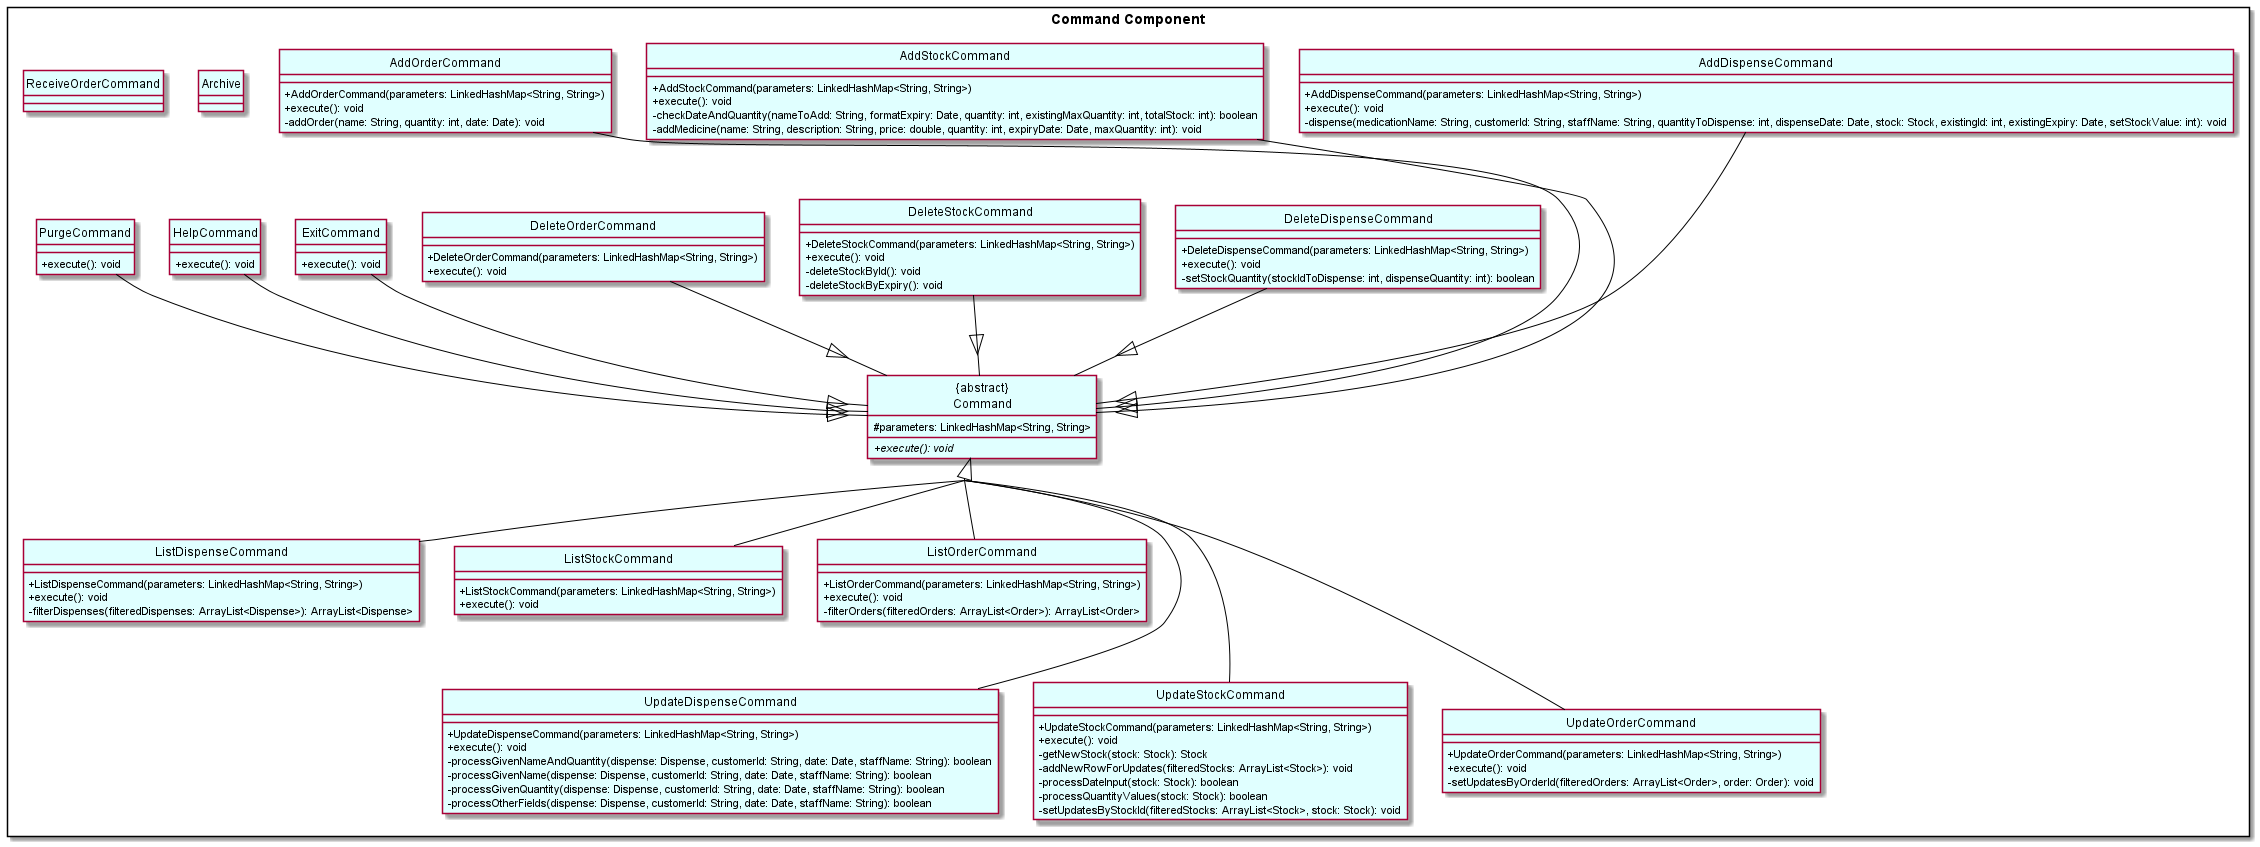

The diagram above was rendered by PlantUML. Its source (embedded in the PNG):
@startuml
'https://plantuml.com/class-diagram

!include style.puml

' hide the circles in the diagram
hide circle
' hide the icons for access modifiers
skinparam classAttributeIconSize 0
' to join all the arrows
skinparam groupInheritance 3
skinparam classBackgroundColor COLOR_COMMAND_BOX
skinparam arrowColor #000000

package "Command Component" <<Rectangle>> {
    class "{abstract}\nCommand" as Command
    class AddDispenseCommand
    class AddStockCommand
    class AddOrderCommand
    class Archive
    class DeleteDispenseCommand
    class DeleteStockCommand
    class DeleteOrderCommand
    class ExitCommand
    class HelpCommand
    class ListDispenseCommand
    class ListStockCommand
    class ListOrderCommand
    class PurgeCommand
    class ReceiveOrderCommand
    class UpdateDispenseCommand
    class UpdateStockCommand
    class UpdateOrderCommand

}

class Command {
    #parameters: LinkedHashMap<String, String>
    +execute(): void{abstract}
}

class AddDispenseCommand {
    +AddDispenseCommand(parameters: LinkedHashMap<String, String>)
    +execute(): void
    -dispense(medicationName: String, customerId: String, staffName: String, quantityToDispense: int, dispenseDate: Date, stock: Stock, existingId: int, existingExpiry: Date, setStockValue: int): void
}

class AddStockCommand {
    +AddStockCommand(parameters: LinkedHashMap<String, String>)
    +execute(): void
    -checkDateAndQuantity(nameToAdd: String, formatExpiry: Date, quantity: int, existingMaxQuantity: int, totalStock: int): boolean
    -addMedicine(name: String, description: String, price: double, quantity: int, expiryDate: Date, maxQuantity: int): void
}

class AddOrderCommand {
    +AddOrderCommand(parameters: LinkedHashMap<String, String>)
    +execute(): void
    -addOrder(name: String, quantity: int, date: Date): void
}

class Archive {
    'to fill up
}

class DeleteDispenseCommand {
    +DeleteDispenseCommand(parameters: LinkedHashMap<String, String>)
    +execute(): void
    -setStockQuantity(stockIdToDispense: int, dispenseQuantity: int): boolean
}

class DeleteStockCommand {
    +DeleteStockCommand(parameters: LinkedHashMap<String, String>)
    +execute(): void
    -deleteStockById(): void
    -deleteStockByExpiry(): void
}

class DeleteOrderCommand {
    +DeleteOrderCommand(parameters: LinkedHashMap<String, String>)
    +execute(): void
}

class ExitCommand {
    +execute(): void
}

class HelpCommand {
    +execute(): void
}

class ListDispenseCommand {
    +ListDispenseCommand(parameters: LinkedHashMap<String, String>)
    +execute(): void
    -filterDispenses(filteredDispenses: ArrayList<Dispense>): ArrayList<Dispense>
}

class ListStockCommand {
    +ListStockCommand(parameters: LinkedHashMap<String, String>)
    +execute(): void
}

class ListOrderCommand {
    +ListOrderCommand(parameters: LinkedHashMap<String, String>)
    +execute(): void
    -filterOrders(filteredOrders: ArrayList<Order>): ArrayList<Order>
}

class PurgeCommand {
    +execute(): void
}

class UpdateDispenseCommand {
    +UpdateDispenseCommand(parameters: LinkedHashMap<String, String>)
    +execute(): void
    -processGivenNameAndQuantity(dispense: Dispense, customerId: String, date: Date, staffName: String): boolean
    -processGivenName(dispense: Dispense, customerId: String, date: Date, staffName: String): boolean
    -processGivenQuantity(dispense: Dispense, customerId: String, date: Date, staffName: String): boolean
    -processOtherFields(dispense: Dispense, customerId: String, date: Date, staffName: String): boolean
}

class UpdateOrderCommand {
    +UpdateOrderCommand(parameters: LinkedHashMap<String, String>)
    +execute(): void
    -setUpdatesByOrderId(filteredOrders: ArrayList<Order>, order: Order): void
}

class UpdateStockCommand {
    +UpdateStockCommand(parameters: LinkedHashMap<String, String>)
    +execute(): void
    -getNewStock(stock: Stock): Stock
    -addNewRowForUpdates(filteredStocks: ArrayList<Stock>): void
    -processDateInput(stock: Stock): boolean
    -processQuantityValues(stock: Stock): boolean
    -setUpdatesByStockId(filteredStocks: ArrayList<Stock>, stock: Stock): void
}

AddDispenseCommand ---|> Command
AddStockCommand ---|> Command
AddOrderCommand ---|> Command
DeleteDispenseCommand --|> Command
DeleteStockCommand --|> Command
DeleteOrderCommand --|> Command
ExitCommand --|> Command
HelpCommand --|> Command
ListDispenseCommand --up|> Command
ListStockCommand --up|> Command
ListOrderCommand --up|> Command
PurgeCommand --|> Command
UpdateOrderCommand ---up|> Command
UpdateDispenseCommand ---up|> Command
UpdateStockCommand ---up|> Command

@enduml